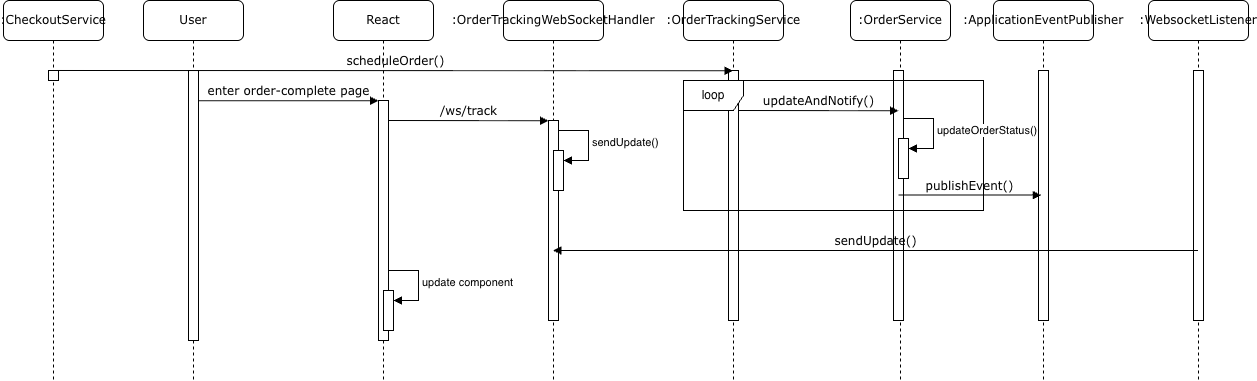

The diagram above was exported from draw.io. Its source (the exported page's mxGraphModel, read from the mxfile embedded in the PNG):
<mxGraphModel dx="2144" dy="622" grid="1" gridSize="10" guides="1" tooltips="1" connect="1" arrows="1" fold="1" page="1" pageScale="1" pageWidth="827" pageHeight="1169" math="0" shadow="0">
  <root>
    <mxCell id="0" />
    <mxCell id="1" parent="0" />
    <mxCell id="2MSYaDgspXiz7HP8UVa0-1" parent="1" style="shape=umlLifeline;perimeter=lifelinePerimeter;whiteSpace=wrap;html=1;container=1;collapsible=0;recursiveResize=0;outlineConnect=0;rounded=1;shadow=0;comic=0;labelBackgroundColor=none;strokeWidth=1;fontFamily=Verdana;fontSize=12;align=center;" value="React" vertex="1">
      <mxGeometry height="380" width="100" x="210" y="100" as="geometry" />
    </mxCell>
    <mxCell id="2MSYaDgspXiz7HP8UVa0-2" parent="2MSYaDgspXiz7HP8UVa0-1" style="html=1;points=[];perimeter=orthogonalPerimeter;rounded=0;shadow=0;comic=0;labelBackgroundColor=none;strokeWidth=1;fontFamily=Verdana;fontSize=12;align=center;" value="" vertex="1">
      <mxGeometry height="240" width="10" x="45" y="100" as="geometry" />
    </mxCell>
    <mxCell id="2MSYaDgspXiz7HP8UVa0-60" parent="2MSYaDgspXiz7HP8UVa0-1" style="html=1;points=[[0,0,0,0,5],[0,1,0,0,-5],[1,0,0,0,5],[1,1,0,0,-5]];perimeter=orthogonalPerimeter;outlineConnect=0;targetShapes=umlLifeline;portConstraint=eastwest;newEdgeStyle={&quot;curved&quot;:0,&quot;rounded&quot;:0};" value="" vertex="1">
      <mxGeometry height="40" width="10" x="50" y="290" as="geometry" />
    </mxCell>
    <mxCell id="2MSYaDgspXiz7HP8UVa0-61" edge="1" parent="2MSYaDgspXiz7HP8UVa0-1" style="html=1;align=left;spacingLeft=2;endArrow=block;rounded=0;edgeStyle=orthogonalEdgeStyle;curved=0;rounded=0;" target="2MSYaDgspXiz7HP8UVa0-60" value="update component">
      <mxGeometry relative="1" as="geometry">
        <Array as="points">
          <mxPoint x="85" y="300" />
        </Array>
        <mxPoint x="55" y="270" as="sourcePoint" />
      </mxGeometry>
    </mxCell>
    <mxCell id="2MSYaDgspXiz7HP8UVa0-3" parent="1" style="shape=umlLifeline;perimeter=lifelinePerimeter;whiteSpace=wrap;html=1;container=1;collapsible=0;recursiveResize=0;outlineConnect=0;rounded=1;shadow=0;comic=0;labelBackgroundColor=none;strokeWidth=1;fontFamily=Verdana;fontSize=12;align=center;" value=":OrderTrackingWebSocketHandler" vertex="1">
      <mxGeometry height="380" width="100" x="380" y="100" as="geometry" />
    </mxCell>
    <mxCell id="2MSYaDgspXiz7HP8UVa0-4" parent="2MSYaDgspXiz7HP8UVa0-3" style="html=1;points=[];perimeter=orthogonalPerimeter;rounded=0;shadow=0;comic=0;labelBackgroundColor=none;strokeWidth=1;fontFamily=Verdana;fontSize=12;align=center;" value="" vertex="1">
      <mxGeometry height="200" width="10" x="45" y="120" as="geometry" />
    </mxCell>
    <mxCell id="2MSYaDgspXiz7HP8UVa0-57" parent="2MSYaDgspXiz7HP8UVa0-3" style="html=1;points=[[0,0,0,0,5],[0,1,0,0,-5],[1,0,0,0,5],[1,1,0,0,-5]];perimeter=orthogonalPerimeter;outlineConnect=0;targetShapes=umlLifeline;portConstraint=eastwest;newEdgeStyle={&quot;curved&quot;:0,&quot;rounded&quot;:0};" value="" vertex="1">
      <mxGeometry height="40" width="10" x="50" y="150" as="geometry" />
    </mxCell>
    <mxCell id="2MSYaDgspXiz7HP8UVa0-58" edge="1" parent="2MSYaDgspXiz7HP8UVa0-3" style="html=1;align=left;spacingLeft=2;endArrow=block;rounded=0;edgeStyle=orthogonalEdgeStyle;curved=0;rounded=0;" target="2MSYaDgspXiz7HP8UVa0-57" value="sendUpdate()">
      <mxGeometry relative="1" as="geometry">
        <Array as="points">
          <mxPoint x="85" y="160" />
        </Array>
        <mxPoint x="55" y="130" as="sourcePoint" />
      </mxGeometry>
    </mxCell>
    <mxCell id="2MSYaDgspXiz7HP8UVa0-5" parent="1" style="shape=umlLifeline;perimeter=lifelinePerimeter;whiteSpace=wrap;html=1;container=1;collapsible=0;recursiveResize=0;outlineConnect=0;rounded=1;shadow=0;comic=0;labelBackgroundColor=none;strokeWidth=1;fontFamily=Verdana;fontSize=12;align=center;" value=":OrderTrackingService" vertex="1">
      <mxGeometry height="380" width="100" x="560" y="100" as="geometry" />
    </mxCell>
    <mxCell id="2MSYaDgspXiz7HP8UVa0-6" parent="1" style="shape=umlLifeline;perimeter=lifelinePerimeter;whiteSpace=wrap;html=1;container=1;collapsible=0;recursiveResize=0;outlineConnect=0;rounded=1;shadow=0;comic=0;labelBackgroundColor=none;strokeWidth=1;fontFamily=Verdana;fontSize=12;align=center;" value=":OrderService" vertex="1">
      <mxGeometry height="380" width="100" x="727" y="100" as="geometry" />
    </mxCell>
    <mxCell id="2MSYaDgspXiz7HP8UVa0-46" parent="2MSYaDgspXiz7HP8UVa0-6" style="html=1;points=[];perimeter=orthogonalPerimeter;rounded=0;shadow=0;comic=0;labelBackgroundColor=none;strokeWidth=1;fontFamily=Verdana;fontSize=12;align=center;" value="" vertex="1">
      <mxGeometry height="250" width="10" x="43" y="70" as="geometry" />
    </mxCell>
    <mxCell id="2MSYaDgspXiz7HP8UVa0-7" parent="1" style="shape=umlLifeline;perimeter=lifelinePerimeter;whiteSpace=wrap;html=1;container=1;collapsible=0;recursiveResize=0;outlineConnect=0;rounded=1;shadow=0;comic=0;labelBackgroundColor=none;strokeWidth=1;fontFamily=Verdana;fontSize=12;align=center;" value=":ApplicationEventPublisher" vertex="1">
      <mxGeometry height="380" width="100" x="870" y="100" as="geometry" />
    </mxCell>
    <mxCell id="2MSYaDgspXiz7HP8UVa0-52" parent="2MSYaDgspXiz7HP8UVa0-7" style="html=1;points=[];perimeter=orthogonalPerimeter;rounded=0;shadow=0;comic=0;labelBackgroundColor=none;strokeWidth=1;fontFamily=Verdana;fontSize=12;align=center;" value="" vertex="1">
      <mxGeometry height="250" width="10" x="45" y="70" as="geometry" />
    </mxCell>
    <mxCell id="2MSYaDgspXiz7HP8UVa0-8" parent="1" style="shape=umlLifeline;perimeter=lifelinePerimeter;whiteSpace=wrap;html=1;container=1;collapsible=0;recursiveResize=0;outlineConnect=0;rounded=1;shadow=0;comic=0;labelBackgroundColor=none;strokeWidth=1;fontFamily=Verdana;fontSize=12;align=center;" value=":WebsocketListener" vertex="1">
      <mxGeometry height="380" width="100" x="1025" y="100" as="geometry" />
    </mxCell>
    <mxCell id="2MSYaDgspXiz7HP8UVa0-54" parent="2MSYaDgspXiz7HP8UVa0-8" style="html=1;points=[];perimeter=orthogonalPerimeter;rounded=0;shadow=0;comic=0;labelBackgroundColor=none;strokeWidth=1;fontFamily=Verdana;fontSize=12;align=center;" value="" vertex="1">
      <mxGeometry height="250" width="10" x="45" y="70" as="geometry" />
    </mxCell>
    <mxCell id="2MSYaDgspXiz7HP8UVa0-9" parent="1" style="shape=umlLifeline;perimeter=lifelinePerimeter;whiteSpace=wrap;html=1;container=1;collapsible=0;recursiveResize=0;outlineConnect=0;rounded=1;shadow=0;comic=0;labelBackgroundColor=none;strokeWidth=1;fontFamily=Verdana;fontSize=12;align=center;" value="User" vertex="1">
      <mxGeometry height="380" width="100" x="20" y="100" as="geometry" />
    </mxCell>
    <mxCell id="2MSYaDgspXiz7HP8UVa0-10" parent="2MSYaDgspXiz7HP8UVa0-9" style="html=1;points=[];perimeter=orthogonalPerimeter;rounded=0;shadow=0;comic=0;labelBackgroundColor=none;strokeWidth=1;fontFamily=Verdana;fontSize=12;align=center;" value="" vertex="1">
      <mxGeometry height="270" width="10" x="45" y="70" as="geometry" />
    </mxCell>
    <mxCell id="2MSYaDgspXiz7HP8UVa0-11" parent="1" style="html=1;points=[];perimeter=orthogonalPerimeter;rounded=0;shadow=0;comic=0;labelBackgroundColor=none;strokeWidth=1;fontFamily=Verdana;fontSize=12;align=center;" value="" vertex="1">
      <mxGeometry height="250" width="10" x="605" y="170" as="geometry" />
    </mxCell>
    <mxCell id="2MSYaDgspXiz7HP8UVa0-24" edge="1" parent="1" source="2MSYaDgspXiz7HP8UVa0-10" style="html=1;verticalAlign=bottom;endArrow=block;entryX=0;entryY=0;labelBackgroundColor=none;fontFamily=Verdana;fontSize=12;edgeStyle=elbowEdgeStyle;elbow=vertical;rounded=0;" target="2MSYaDgspXiz7HP8UVa0-2" value="enter order-complete page">
      <mxGeometry relative="1" x="0.0044" as="geometry">
        <mxPoint as="offset" />
        <mxPoint x="240" y="210" as="sourcePoint" />
      </mxGeometry>
    </mxCell>
    <mxCell id="2MSYaDgspXiz7HP8UVa0-42" parent="1" style="shape=umlLifeline;perimeter=lifelinePerimeter;whiteSpace=wrap;html=1;container=1;collapsible=0;recursiveResize=0;outlineConnect=0;rounded=1;shadow=0;comic=0;labelBackgroundColor=none;strokeWidth=1;fontFamily=Verdana;fontSize=12;align=center;" value=":CheckoutService" vertex="1">
      <mxGeometry height="380" width="100" x="-120" y="100" as="geometry" />
    </mxCell>
    <mxCell id="2MSYaDgspXiz7HP8UVa0-43" parent="2MSYaDgspXiz7HP8UVa0-42" style="html=1;points=[];perimeter=orthogonalPerimeter;rounded=0;shadow=0;comic=0;labelBackgroundColor=none;strokeWidth=1;fontFamily=Verdana;fontSize=12;align=center;" value="" vertex="1">
      <mxGeometry height="10" width="10" x="45" y="70" as="geometry" />
    </mxCell>
    <mxCell id="2MSYaDgspXiz7HP8UVa0-25" edge="1" parent="1" style="html=1;verticalAlign=bottom;endArrow=block;entryX=0;entryY=0;labelBackgroundColor=none;fontFamily=Verdana;fontSize=12;edgeStyle=elbowEdgeStyle;elbow=vertical;rounded=0;" value="/ws/track">
      <mxGeometry relative="1" as="geometry">
        <mxPoint as="offset" />
        <mxPoint x="265" y="220" as="sourcePoint" />
        <mxPoint x="425" y="220.00000000000023" as="targetPoint" />
      </mxGeometry>
    </mxCell>
    <mxCell id="2MSYaDgspXiz7HP8UVa0-44" edge="1" parent="1" source="2MSYaDgspXiz7HP8UVa0-43" style="html=1;verticalAlign=bottom;endArrow=block;labelBackgroundColor=none;fontFamily=Verdana;fontSize=12;edgeStyle=elbowEdgeStyle;elbow=vertical;rounded=0;exitX=0.76;exitY=-0.001;exitDx=0;exitDy=0;exitPerimeter=0;" target="2MSYaDgspXiz7HP8UVa0-5" value="scheduleOrder()">
      <mxGeometry relative="1" x="0.0044" as="geometry">
        <mxPoint as="offset" />
        <mxPoint x="-60" y="170" as="sourcePoint" />
        <mxPoint x="120" y="170" as="targetPoint" />
      </mxGeometry>
    </mxCell>
    <mxCell id="2MSYaDgspXiz7HP8UVa0-45" edge="1" parent="1" style="html=1;verticalAlign=bottom;endArrow=block;entryX=0;entryY=0;labelBackgroundColor=none;fontFamily=Verdana;fontSize=12;edgeStyle=elbowEdgeStyle;elbow=vertical;rounded=0;" value="updateAndNotify()">
      <mxGeometry relative="1" as="geometry">
        <mxPoint as="offset" />
        <mxPoint x="615" y="210" as="sourcePoint" />
        <mxPoint x="775" y="210.00000000000023" as="targetPoint" />
      </mxGeometry>
    </mxCell>
    <mxCell id="2MSYaDgspXiz7HP8UVa0-48" parent="1" style="shape=umlFrame;whiteSpace=wrap;html=1;pointerEvents=0;" value="loop" vertex="1">
      <mxGeometry height="130" width="300" x="560" y="180" as="geometry" />
    </mxCell>
    <mxCell id="2MSYaDgspXiz7HP8UVa0-49" parent="1" style="html=1;points=[[0,0,0,0,5],[0,1,0,0,-5],[1,0,0,0,5],[1,1,0,0,-5]];perimeter=orthogonalPerimeter;outlineConnect=0;targetShapes=umlLifeline;portConstraint=eastwest;newEdgeStyle={&quot;curved&quot;:0,&quot;rounded&quot;:0};" value="" vertex="1">
      <mxGeometry height="40" width="10" x="775" y="238" as="geometry" />
    </mxCell>
    <mxCell id="2MSYaDgspXiz7HP8UVa0-50" edge="1" parent="1" style="html=1;align=left;spacingLeft=2;endArrow=block;rounded=0;edgeStyle=orthogonalEdgeStyle;curved=0;rounded=0;" target="2MSYaDgspXiz7HP8UVa0-49" value="updateOrderStatus()">
      <mxGeometry relative="1" as="geometry">
        <Array as="points">
          <mxPoint x="810" y="248" />
        </Array>
        <mxPoint x="780" y="218" as="sourcePoint" />
      </mxGeometry>
    </mxCell>
    <mxCell id="2MSYaDgspXiz7HP8UVa0-53" edge="1" parent="1" style="html=1;verticalAlign=bottom;endArrow=block;labelBackgroundColor=none;fontFamily=Verdana;fontSize=12;edgeStyle=elbowEdgeStyle;elbow=vertical;rounded=0;" value="publishEvent()">
      <mxGeometry relative="1" x="-0.0028" as="geometry">
        <mxPoint as="offset" />
        <Array as="points">
          <mxPoint x="838.3" y="294.6" />
        </Array>
        <mxPoint x="774.9999999999998" y="294.6" as="sourcePoint" />
        <mxPoint x="917.8" y="294.6" as="targetPoint" />
      </mxGeometry>
    </mxCell>
    <mxCell id="2MSYaDgspXiz7HP8UVa0-55" edge="1" parent="1" source="2MSYaDgspXiz7HP8UVa0-8" style="html=1;verticalAlign=bottom;endArrow=block;labelBackgroundColor=none;fontFamily=Verdana;fontSize=12;edgeStyle=elbowEdgeStyle;elbow=vertical;rounded=0;" target="2MSYaDgspXiz7HP8UVa0-3" value="sendUpdate()">
      <mxGeometry relative="1" x="-0.0025" as="geometry">
        <mxPoint as="offset" />
        <Array as="points">
          <mxPoint x="930" y="350" />
        </Array>
        <mxPoint x="876.7" y="350" as="sourcePoint" />
        <mxPoint x="676.7" y="350" as="targetPoint" />
      </mxGeometry>
    </mxCell>
  </root>
</mxGraphModel>